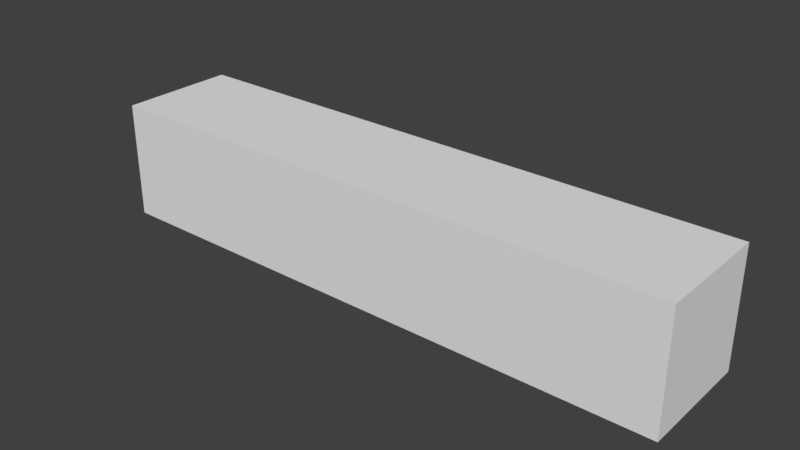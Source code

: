 # Source: cuboid.blend  (saved by Blender 2.79.0; exported with 4.5.12 LTS)
import bpy
from mathutils import Matrix  # noqa: F401  (used for matrix-valued properties, if any)

bpy.ops.wm.read_factory_settings(use_empty=True)
scene = bpy.context.scene
scene.name = 'Scene'

# ---- collections
col_collection_1 = bpy.data.collections.new('Collection 1'); scene.collection.children.link(col_collection_1)

# ---- materials (node trees are filled in below, after node groups)
mat_material = bpy.data.materials.new('Material')
mat_material.alpha_threshold = 0.0
mat_material.use_transparent_shadow = False
mat_material.roughness = 0.5
mat_material.line_color = (0.0, 0.0, 0.0, 1.0)

# ---- material node trees

# ---- world
world_world = bpy.data.worlds.new('World'); scene.world = world_world
world_world.color = (0.05088, 0.05088, 0.05088)
world_world.use_sun_shadow = False
world_world.sun_shadow_jitter_overblur = 0.0
world_world.cycles.sampling_method = 'MANUAL'

# ---- meshes
me_cube = bpy.data.meshes.new('Cube')
me_cube.from_pydata([(1.0, 1.0, -1.0), (1.0, -1.0, -1.0), (-1.0, -1.0, -1.0), (-1.0, 1.0, -1.0), (1.0, 1.0, 1.0), (1.0, -1.0, 1.0), (-1.0, -1.0, 1.0), (-1.0, 1.0, 1.0)], [], [(0, 1, 2, 3), (4, 7, 6, 5), (0, 4, 5, 1), (1, 5, 6, 2), (2, 6, 7, 3), (4, 0, 3, 7)])
me_cube.materials.append(mat_material)
me_cube.use_remesh_preserve_volume = False
me_cube.use_remesh_preserve_attributes = False
me_cube.use_mirror_vertex_groups = False
me_cube.update()

# ---- objects
ob_cube = bpy.data.objects.new('Cube', me_cube)

# ---- transforms, parenting, visibility, modifiers, constraints
ob_cube.location = (0.0, 0.0, 0.0)
ob_cube.scale = (5.0, 1.0, 1.0)
ob_cube.lock_rotations_4d = False
ob_cube.empty_display_type = 'ARROWS'
ob_cube.lineart.crease_threshold = 0.0

# ---- collection membership
col_collection_1.objects.link(ob_cube)

# ---- scene / render settings (as saved in the file)
scene.frame_start = 1; scene.frame_end = 250; scene.frame_set(1)
scene.render.engine = 'BLENDER_EEVEE_NEXT'
scene.render.resolution_percentage = 50
scene.render.dither_intensity = 0.0
scene.cycles.use_denoising = False
scene.cycles.samples = 128
scene.cycles.sampling_pattern = 'TABULATED_SOBOL'
scene.cycles.use_adaptive_sampling = False
scene.cycles.use_light_tree = False
scene.cycles.blur_glossy = 0.0
scene.cycles.sample_clamp_indirect = 0.0
scene.view_settings.view_transform = 'Standard'
bpy.context.view_layer.update()

# ---- added for rendering (the .blend has no active camera and no usable light): camera, sun
cam_auto = bpy.data.cameras.new('AutoCamera')
cam_auto.lens = 50.0
cam_auto.sensor_width = 36.0
cam_auto.clip_end = 1000.0
ob_auto_camera = bpy.data.objects.new('AutoCamera', cam_auto)
scene.collection.objects.link(ob_auto_camera)
ob_auto_camera.location = (9.61522, -11.5383, 7.69218)
ob_auto_camera.rotation_euler = (1.09748, -7.21219e-08, 0.694738)
scene.camera = ob_auto_camera
light_auto_sun = bpy.data.lights.new('AutoSun', 'SUN')
light_auto_sun.energy = 3.0
light_auto_sun.angle = 0.0523599
ob_auto_sun = bpy.data.objects.new('AutoSun', light_auto_sun)
scene.collection.objects.link(ob_auto_sun)
ob_auto_sun.rotation_euler = (0.872665, 0.174533, 0.523599)
bpy.context.view_layer.update()
